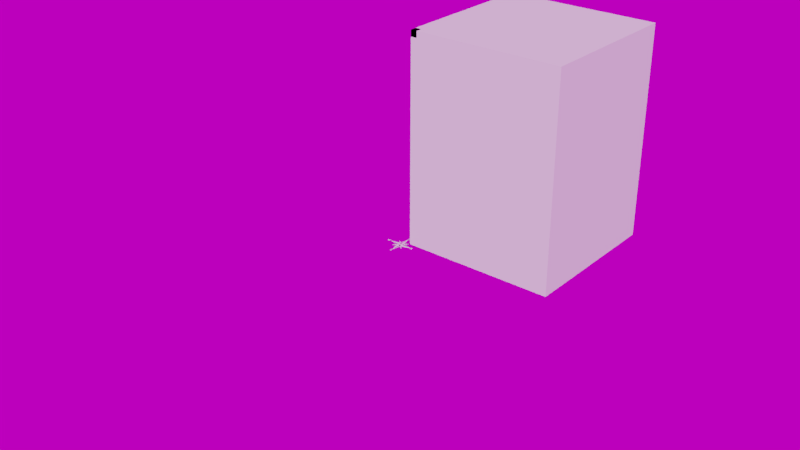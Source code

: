 # Source: scene.blend  (saved by Blender 4.2.66; exported with 4.5.12 LTS)
import bpy
from mathutils import Matrix  # noqa: F401  (used for matrix-valued properties, if any)

bpy.ops.wm.read_factory_settings(use_empty=True)
scene = bpy.context.scene
scene.name = 'Scene'

# ---- collections
col_scene = bpy.data.collections.new('scene'); scene.collection.children.link(col_scene)

# ---- images (referenced by path relative to the original .blend; pixels are not part of the script)
import os
ASSET_DIR = os.environ.get("B2B_ASSET_DIR", "")  # directory of the original .blend (textures are referenced by path, not embedded)
HERE = os.path.dirname(os.path.abspath(__file__))  # packed textures are extracted next to this script under _unpacked/

def load_image(name, relpath, width, height, colorspace="sRGB"):
    """Load a texture the original file referenced (path relative to the .blend, or extracted next to this script)."""
    p = next((c for c in (os.path.join(HERE, relpath), os.path.join(ASSET_DIR, relpath)) if relpath and os.path.exists(c)), "")
    if p:
        img = bpy.data.images.load(p, check_existing=True)
        img.name = name
    else:  # same state as the original file: an image datablock whose file is absent (Cycles renders it pink)
        img = bpy.data.images.new(name, width, height)
        img.source = "FILE"
        img.filepath = "//" + (relpath or name)
    img.colorspace_settings.name = colorspace
    return img
img_hdrskycloudy004_hdr_6k_exr = load_image('HdrSkyCloudy004_HDR_6K.exr', 'HdrSkyCloudy004_HDR_6K.exr', 1024, 1024, 'Linear Rec.709')

# ---- world
world_world = bpy.data.worlds.new('World'); scene.world = world_world
world_world.use_nodes = True; world_world.node_tree.nodes.clear()
_N = world_world.node_tree.nodes; _L = world_world.node_tree.links
n0 = _N.new('ShaderNodeMath'); n0.name = 'Math'; n0.location = (-166, 272)
n0.operation = 'MULTIPLY'
n0.inputs[2].default_value = 0.0
n1 = _N.new('ShaderNodeMath'); n1.name = 'Math.001'; n1.location = (27, 275)
n1.inputs[2].default_value = 0.0
n2 = _N.new('ShaderNodeBackground'); n2.name = 'Background'; n2.location = (291, 365)
n3 = _N.new('ShaderNodeOutputWorld'); n3.name = 'World Output'; n3.location = (476, 366)
n4 = _N.new('NodeReroute'); n4.name = 'Reroute'; n4.location = (-260, 300)
n4.width = 16
n5 = _N.new('ShaderNodeTexEnvironment'); n5.name = 'Environment Texture'; n5.location = (-620, 340)
n5.width = 280
n5.image = img_hdrskycloudy004_hdr_6k_exr
n6 = _N.new('ShaderNodeMapping'); n6.name = 'Mapping'; n6.location = (-940, 340)
n6.width = 240
n7 = _N.new('ShaderNodeTexCoord'); n7.name = 'Texture Coordinate'; n7.location = (-1160, 340)
n8 = _N.new('ShaderNodeRGB'); n8.name = 'RGB'; n8.location = (-620, 560)
n8.outputs[0].default_value = (0.6038, 0.6038, 0.6038, 1.0)
_L.new(n2.outputs[0], n3.inputs[0])
_L.new(n0.outputs[0], n1.inputs[0])
_L.new(n4.outputs[0], n2.inputs[0])
_L.new(n4.outputs[0], n0.inputs[0])
_L.new(n1.outputs[0], n2.inputs[1])
_L.new(n5.outputs[0], n4.inputs[0])
_L.new(n6.outputs[0], n5.inputs[0])
_L.new(n7.outputs[0], n6.inputs[0])
n3.is_active_output = True
world_world.color = (0.05088, 0.05088, 0.05088)
world_world.use_sun_shadow = False
world_world.sun_shadow_jitter_overblur = 0.0
world_world.cycles.sample_map_resolution = 2048

# ---- meshes
me_cube = bpy.data.meshes.new('Cube')
me_cube.from_pydata([(-1.0, -1.0, -1.0), (-1.0, -1.0, 1.0), (-1.0, 1.0, -1.0), (-1.0, 1.0, 1.0), (1.0, -1.0, -1.0), (1.0, -1.0, 1.0), (1.0, 1.0, -1.0), (1.0, 1.0, 1.0)], [], [(0, 1, 3, 2), (2, 3, 7, 6), (6, 7, 5, 4), (4, 5, 1, 0), (2, 6, 4, 0), (7, 3, 1, 5)])
_uv = me_cube.uv_layers.new(name='UVMap')
_uv.uv.foreach_set('vector', [0.375, 0.0, 0.625, 0.0, 0.625, 0.25, 0.375, 0.25, 0.375, 0.25, 0.625, 0.25, 0.625, 0.5, 0.375, 0.5, 0.375, 0.5, 0.625, 0.5, 0.625, 0.75, 0.375, 0.75, 0.375, 0.75, 0.625, 0.75, 0.625, 1.0, 0.375, 1.0, 0.125, 0.5, 0.375, 0.5, 0.375, 0.75, 0.125, 0.75, 0.625, 0.5, 0.875, 0.5, 0.875, 0.75, 0.625, 0.75])
me_cube.update()
me_plane = bpy.data.meshes.new('Plane')
me_plane.from_pydata([(16.0, 16.0, 0.0), (-2.861e-06, 16.0, 0.0), (16.0, 2.384e-06, 0.0), (2.384e-06, -2.861e-06, 0.0), (16.0, 2.384e-06, 0.0), (16.0, 16.0, 0.0), (-2.861e-06, 16.0, 0.0), (2.384e-06, -2.861e-06, 0.0)], [], [(0, 2, 3, 1), (5, 6, 7, 4), (1, 3, 7, 6), (2, 0, 5, 4), (3, 2, 4, 7), (0, 1, 6, 5)])
_uv = me_plane.uv_layers.new(name='UVMap')
_uv.uv.foreach_set('vector', [0.0, 0.0, 0.0, 1.0, 1.0, 1.0, 1.0, 0.0, 0.0, 0.0, 1.0, 0.0, 1.0, 1.0, 0.0, 1.0, 1.0, 0.0, 1.0, 1.0, 1.0, 1.0, 1.0, 0.0, 0.0, 1.0, 0.0, 0.0, 0.0, 0.0, 0.0, 1.0, 1.0, 1.0, 0.0, 1.0, 0.0, 1.0, 1.0, 1.0, 0.0, 0.0, 1.0, 0.0, 1.0, 0.0, 0.0, 0.0])
me_plane.materials.append(None)
me_plane.use_remesh_fix_poles = True
me_plane.use_remesh_preserve_attributes = False
me_plane.update()
me_cube_001 = bpy.data.meshes.new('Cube.001')
me_cube_001.from_pydata([(0.0, 0.0, 0.0), (0.0, 0.0, 1.0), (0.0, 1.0, 0.0), (0.0, 1.0, 1.0), (1.0, 0.0, 0.0), (1.0, 0.0, 1.0), (1.0, 1.0, 0.0), (1.0, 1.0, 1.0)], [], [(0, 1, 3, 2), (2, 3, 7, 6), (6, 7, 5, 4), (4, 5, 1, 0), (2, 6, 4, 0), (7, 3, 1, 5)])
_uv = me_cube_001.uv_layers.new(name='UVMap')
_uv.uv.foreach_set('vector', [0.375, 0.0, 0.625, 0.0, 0.625, 0.25, 0.375, 0.25, 0.375, 0.25, 0.625, 0.25, 0.625, 0.5, 0.375, 0.5, 0.375, 0.5, 0.625, 0.5, 0.625, 0.75, 0.375, 0.75, 0.375, 0.75, 0.625, 0.75, 0.625, 1.0, 0.375, 1.0, 0.125, 0.5, 0.375, 0.5, 0.375, 0.75, 0.125, 0.75, 0.625, 0.5, 0.875, 0.5, 0.875, 0.75, 0.625, 0.75])
me_cube_001.use_remesh_fix_poles = True
me_cube_001.use_remesh_preserve_attributes = False
me_cube_001.update()

# ---- curves / text
cu_path3254_2_2_7_1 = bpy.data.curves.new('path3254-2-2-7-1', 'CURVE')
cu_path3254_2_2_7_1.dimensions = '2D'
_sp = cu_path3254_2_2_7_1.splines.new('BEZIER'); _sp.bezier_points.add(24)
_sp.bezier_points.foreach_set('co', [-0.001795, 0.07427, 0.0, -0.01303, 0.02021, 0.0, -0.0333, 0.03351, 0.0, -0.03373, 0.03308, 0.0, -0.02045, 0.01284, 0.0, -0.07441, 0.001637, 0.0, -0.07441, 0.0006699, 0.0, -0.02047, -0.01054, 0.0, -0.03384, -0.0309, 0.0, -0.03341, -0.03133, 0.0, -0.01312, -0.01803, 0.0, -0.001894, -0.07208, 0.0, -0.0009269, -0.07208, 0.0, 0.01031, -0.01801, 0.0, 0.03059, -0.03131, 0.0, 0.03101, -0.03089, 0.0, 0.01773, -0.01064, 0.0, 0.07169, 0.0005682, 0.0, 0.07169, 0.001535, 0.0, 0.01776, 0.01274, 0.0, 0.03111, 0.03309, 0.0, 0.03068, 0.03352, 0.0, 0.0104, 0.02021, 0.0, -0.000829, 0.07426, 0.0, -0.001796, 0.07426, 0.0])
_sp.bezier_points.foreach_set('handle_left', [-0.001795, 0.07426, 0.0, -0.009284, 0.03823, 0.0, -0.02655, 0.02907, 0.0, -0.03359, 0.03322, 0.0, -0.02488, 0.01959, 0.0, -0.05643, 0.005372, 0.0, -0.07441, 0.0009921, 0.0, -0.03845, -0.0068, 0.0, -0.02938, -0.02411, 0.0, -0.03355, -0.03119, 0.0, -0.01989, -0.02246, 0.0, -0.005637, -0.05406, 0.0, -0.001249, -0.07208, 0.0, 0.006564, -0.03603, 0.0, 0.02383, -0.02688, 0.0, 0.03087, -0.03103, 0.0, 0.02216, -0.01739, 0.0, 0.0537, -0.003167, 0.0, 0.07169, 0.001213, 0.0, 0.03573, 0.009003, 0.0, 0.02666, 0.02631, 0.0, 0.03083, 0.03337, 0.0, 0.01716, 0.02465, 0.0, 0.002914, 0.05625, 0.0, -0.001474, 0.07426, 0.0])
_sp.bezier_points.foreach_set('handle_right', [-0.00554, 0.05625, 0.0, -0.01979, 0.02464, 0.0, -0.03345, 0.03337, 0.0, -0.02931, 0.02633, 0.0, -0.03844, 0.009107, 0.0, -0.07441, 0.001314, 0.0, -0.05643, -0.003065, 0.0, -0.02493, -0.01732, 0.0, -0.0337, -0.03105, 0.0, -0.02665, -0.0269, 0.0, -0.00938, -0.03604, 0.0, -0.001572, -0.07208, 0.0, 0.002818, -0.05406, 0.0, 0.01707, -0.02245, 0.0, 0.03073, -0.03117, 0.0, 0.02658, -0.02414, 0.0, 0.03571, -0.006903, 0.0, 0.07169, 0.0008905, 0.0, 0.05371, 0.005269, 0.0, 0.02221, 0.01952, 0.0, 0.03097, 0.03323, 0.0, 0.02392, 0.02908, 0.0, 0.006657, 0.03823, 0.0, -0.001151, 0.07426, 0.0, -0.001796, 0.07426, 0.0])
for _p, _l, _r in zip(_sp.bezier_points, ['VECTOR', 'VECTOR', 'VECTOR', 'VECTOR', 'VECTOR', 'VECTOR', 'VECTOR', 'VECTOR', 'VECTOR', 'VECTOR', 'VECTOR', 'VECTOR', 'VECTOR', 'VECTOR', 'VECTOR', 'VECTOR', 'VECTOR', 'VECTOR', 'VECTOR', 'VECTOR', 'VECTOR', 'VECTOR', 'VECTOR', 'VECTOR', 'VECTOR'], ['VECTOR', 'VECTOR', 'VECTOR', 'VECTOR', 'VECTOR', 'VECTOR', 'VECTOR', 'VECTOR', 'VECTOR', 'VECTOR', 'VECTOR', 'VECTOR', 'VECTOR', 'VECTOR', 'VECTOR', 'VECTOR', 'VECTOR', 'VECTOR', 'VECTOR', 'VECTOR', 'VECTOR', 'VECTOR', 'VECTOR', 'VECTOR', 'VECTOR']): _p.handle_left_type = _l; _p.handle_right_type = _r
_sp.use_cyclic_u = True
_sp = cu_path3254_2_2_7_1.splines.new('BEZIER'); _sp.bezier_points.add(5)
_sp.bezier_points.foreach_set('co', [-0.001804, 0.06937, 0.0, -0.001804, 0.01285, 0.0, -0.001804, 0.002361, 0.0, -0.01333, 0.01389, 0.0, -0.01214, 0.01963, 0.0, -0.001804, 0.06937, 0.0])
_sp.bezier_points.foreach_set('handle_left', [-0.001804, 0.06937, 0.0, -0.001804, 0.03169, 0.0, -0.001804, 0.005856, 0.0, -0.00949, 0.01005, 0.0, -0.01254, 0.01771, 0.0, -0.00525, 0.05279, 0.0])
_sp.bezier_points.foreach_set('handle_right', [-0.001804, 0.05053, 0.0, -0.001804, 0.009351, 0.0, -0.005647, 0.006204, 0.0, -0.01294, 0.0158, 0.0, -0.008695, 0.03621, 0.0, -0.001804, 0.06937, 0.0])
for _p, _l, _r in zip(_sp.bezier_points, ['VECTOR', 'VECTOR', 'VECTOR', 'VECTOR', 'VECTOR', 'VECTOR'], ['VECTOR', 'VECTOR', 'VECTOR', 'VECTOR', 'VECTOR', 'VECTOR']): _p.handle_left_type = _l; _p.handle_right_type = _r
_sp.use_cyclic_u = True
_sp = cu_path3254_2_2_7_1.splines.new('BEZIER'); _sp.bezier_points.add(3)
_sp.bezier_points.foreach_set('co', [0.02852, 0.03136, 0.0, 0.0116, 0.01444, 0.0, 0.01053, 0.01957, 0.0, 0.02852, 0.03136, 0.0])
_sp.bezier_points.foreach_set('handle_left', [0.02852, 0.03136, 0.0, 0.01724, 0.02008, 0.0, 0.01089, 0.01786, 0.0, 0.02253, 0.02743, 0.0])
_sp.bezier_points.foreach_set('handle_right', [0.02288, 0.02572, 0.0, 0.01124, 0.01615, 0.0, 0.01653, 0.0235, 0.0, 0.02852, 0.03136, 0.0])
for _p, _l, _r in zip(_sp.bezier_points, ['VECTOR', 'VECTOR', 'VECTOR', 'VECTOR'], ['VECTOR', 'VECTOR', 'VECTOR', 'VECTOR']): _p.handle_left_type = _l; _p.handle_right_type = _r
_sp.use_cyclic_u = True
_sp = cu_path3254_2_2_7_1.splines.new('BEZIER'); _sp.bezier_points.add(3)
_sp.bezier_points.foreach_set('co', [-0.03158, 0.03092, 0.0, -0.01469, 0.01404, 0.0, -0.01981, 0.01298, 0.0, -0.03158, 0.03092, 0.0])
_sp.bezier_points.foreach_set('handle_left', [-0.03158, 0.03092, 0.0, -0.02032, 0.01967, 0.0, -0.0181, 0.01333, 0.0, -0.02765, 0.02494, 0.0])
_sp.bezier_points.foreach_set('handle_right', [-0.02595, 0.02529, 0.0, -0.0164, 0.01369, 0.0, -0.02373, 0.01896, 0.0, -0.03158, 0.03092, 0.0])
for _p, _l, _r in zip(_sp.bezier_points, ['VECTOR', 'VECTOR', 'VECTOR', 'VECTOR'], ['VECTOR', 'VECTOR', 'VECTOR', 'VECTOR']): _p.handle_left_type = _l; _p.handle_right_type = _r
_sp.use_cyclic_u = True
_sp = cu_path3254_2_2_7_1.splines.new('BEZIER'); _sp.bezier_points.add(5)
_sp.bezier_points.foreach_set('co', [0.0113, 0.01307, 0.0, 0.01717, 0.01185, 0.0, 0.06679, 0.001546, 0.0, 0.01041, 0.001546, 0.0, -0.0002281, 0.001546, 0.0, 0.0113, 0.01307, 0.0])
_sp.bezier_points.foreach_set('handle_left', [0.0113, 0.01307, 0.0, 0.01522, 0.01226, 0.0, 0.05025, 0.004982, 0.0, 0.0292, 0.001546, 0.0, 0.003318, 0.001546, 0.0, 0.00746, 0.009231, 0.0])
_sp.bezier_points.foreach_set('handle_right', [0.01326, 0.01267, 0.0, 0.03371, 0.008417, 0.0, 0.048, 0.001546, 0.0, 0.006865, 0.001546, 0.0, 0.003616, 0.005389, 0.0, 0.0113, 0.01307, 0.0])
for _p, _l, _r in zip(_sp.bezier_points, ['VECTOR', 'VECTOR', 'VECTOR', 'VECTOR', 'VECTOR', 'VECTOR'], ['VECTOR', 'VECTOR', 'VECTOR', 'VECTOR', 'VECTOR', 'VECTOR']): _p.handle_left_type = _l; _p.handle_right_type = _r
_sp.use_cyclic_u = True
_sp = cu_path3254_2_2_7_1.splines.new('BEZIER'); _sp.bezier_points.add(5)
_sp.bezier_points.foreach_set('co', [-0.06952, 0.0006617, 0.0, -0.01313, 0.0006617, 0.0, -0.002489, 0.0006617, 0.0, -0.01402, -0.01087, 0.0, -0.01989, -0.009647, 0.0, -0.06952, 0.0006616, 0.0])
_sp.bezier_points.foreach_set('handle_left', [-0.06952, 0.0006617, 0.0, -0.03192, 0.0006617, 0.0, -0.006034, 0.0006617, 0.0, -0.01018, -0.007024, 0.0, -0.01793, -0.01005, 0.0, -0.05298, -0.002775, 0.0])
_sp.bezier_points.foreach_set('handle_right', [-0.05072, 0.0006617, 0.0, -0.00958, 0.0006617, 0.0, -0.006332, -0.003181, 0.0, -0.01598, -0.01046, 0.0, -0.03643, -0.006211, 0.0, -0.06952, 0.0006616, 0.0])
for _p, _l, _r in zip(_sp.bezier_points, ['VECTOR', 'VECTOR', 'VECTOR', 'VECTOR', 'VECTOR', 'VECTOR'], ['VECTOR', 'VECTOR', 'VECTOR', 'VECTOR', 'VECTOR', 'VECTOR']): _p.handle_left_type = _l; _p.handle_right_type = _r
_sp.use_cyclic_u = True
_sp = cu_path3254_2_2_7_1.splines.new('BEZIER'); _sp.bezier_points.add(5)
_sp.bezier_points.foreach_set('co', [-0.0009207, -0.000165, 0.0, 0.01061, -0.01169, 0.0, 0.009419, -0.01743, 0.0, -0.0009206, -0.06718, 0.0, -0.0009206, -0.01064, 0.0, -0.0009206, -0.0001629, 0.0])
_sp.bezier_points.foreach_set('handle_left', [-0.0009206, -0.0001643, 0.0, 0.006767, -0.007851, 0.0, 0.009816, -0.01552, 0.0, 0.002526, -0.0506, 0.0, -0.0009206, -0.02949, 0.0, -0.0009206, -0.003657, 0.0])
_sp.bezier_points.foreach_set('handle_right', [0.002923, -0.004008, 0.0, 0.01021, -0.01361, 0.0, 0.005972, -0.03401, 0.0, -0.0009206, -0.04833, 0.0, -0.0009206, -0.00715, 0.0, -0.0009206, -0.0001636, 0.0])
for _p, _l, _r in zip(_sp.bezier_points, ['VECTOR', 'VECTOR', 'VECTOR', 'VECTOR', 'VECTOR', 'VECTOR'], ['VECTOR', 'VECTOR', 'VECTOR', 'VECTOR', 'VECTOR', 'VECTOR']): _p.handle_left_type = _l; _p.handle_right_type = _r
_sp.use_cyclic_u = True
_sp = cu_path3254_2_2_7_1.splines.new('BEZIER'); _sp.bezier_points.add(3)
_sp.bezier_points.foreach_set('co', [0.01708, -0.01077, 0.0, 0.02886, -0.02872, 0.0, 0.01196, -0.01183, 0.0, 0.01708, -0.01077, 0.0])
_sp.bezier_points.foreach_set('handle_left', [0.01708, -0.01077, 0.0, 0.02493, -0.02274, 0.0, 0.01759, -0.01746, 0.0, 0.01537, -0.01112, 0.0])
_sp.bezier_points.foreach_set('handle_right', [0.021, -0.01675, 0.0, 0.02322, -0.02309, 0.0, 0.01367, -0.01148, 0.0, 0.01708, -0.01077, 0.0])
for _p, _l, _r in zip(_sp.bezier_points, ['VECTOR', 'VECTOR', 'VECTOR', 'VECTOR'], ['VECTOR', 'VECTOR', 'VECTOR', 'VECTOR']): _p.handle_left_type = _l; _p.handle_right_type = _r
_sp.use_cyclic_u = True
_sp = cu_path3254_2_2_7_1.splines.new('BEZIER'); _sp.bezier_points.add(3)
_sp.bezier_points.foreach_set('co', [-0.01432, -0.01225, 0.0, -0.01326, -0.01738, 0.0, -0.03125, -0.02918, 0.0, -0.01432, -0.01225, 0.0])
_sp.bezier_points.foreach_set('handle_left', [-0.01432, -0.01225, 0.0, -0.01362, -0.01567, 0.0, -0.02525, -0.02524, 0.0, -0.01997, -0.01789, 0.0])
_sp.bezier_points.foreach_set('handle_right', [-0.01397, -0.01396, 0.0, -0.01926, -0.02131, 0.0, -0.02561, -0.02354, 0.0, -0.01432, -0.01225, 0.0])
for _p, _l, _r in zip(_sp.bezier_points, ['VECTOR', 'VECTOR', 'VECTOR', 'VECTOR'], ['VECTOR', 'VECTOR', 'VECTOR', 'VECTOR']): _p.handle_left_type = _l; _p.handle_right_type = _r
_sp.use_cyclic_u = True
_sp = cu_path3254_2_2_7_1.splines.new('BEZIER'); _sp.bezier_points.add(21)
_sp.bezier_points.foreach_set('co', [0.00409, 0.08924, 0.0, 0.00265, 0.08466, 0.0, 0.00265, 0.07919, 0.0, 0.002008, 0.07919, 0.0, -0.004506, 0.08835, 0.0, -0.004506, 0.08559, 0.0, -0.004367, 0.08255, 0.0, -0.003051, 0.08022, 0.0, -0.003051, 0.07955, 0.0, -0.006817, 0.07955, 0.0, -0.006817, 0.08022, 0.0, -0.005386, 0.0855, 0.0, -0.005386, 0.08822, 0.0, -0.005593, 0.08901, 0.0, -0.006566, 0.08923, 0.0, -0.006566, 0.08992, 0.0, -0.003717, 0.08992, 0.0, 0.001732, 0.08224, 0.0, 0.001732, 0.08442, 0.0, 0.0003003, 0.08924, 0.0, 0.0003003, 0.08992, 0.0, 0.00409, 0.08992, 0.0])
_sp.bezier_points.foreach_set('handle_left', [0.00409, 0.08924, 0.0, 0.00265, 0.08763, 0.0, 0.00265, 0.07919, 0.0, 0.002222, 0.07919, 0.0, -0.002335, 0.0853, 0.0, -0.004506, 0.08651, 0.0, -0.00446, 0.08322, 0.0, -0.00373, 0.08031, 0.0, -0.003051, 0.07955, 0.0, -0.005562, 0.07955, 0.0, -0.006817, 0.08, 0.0, -0.005386, 0.08213, 0.0, -0.005386, 0.08822, 0.0, -0.005455, 0.08888, 0.0, -0.006055, 0.08922, 0.0, -0.006566, 0.08992, 0.0, -0.004667, 0.08992, 0.0, -8.476e-05, 0.0848, 0.0, 0.001732, 0.08369, 0.0, 0.001254, 0.08914, 0.0, 0.0003003, 0.08992, 0.0, 0.002827, 0.08992, 0.0])
_sp.bezier_points.foreach_set('handle_right', [0.00313, 0.08915, 0.0, 0.00265, 0.08466, 0.0, 0.002436, 0.07919, 0.0, -0.0001636, 0.08224, 0.0, -0.004506, 0.08743, 0.0, -0.004506, 0.08423, 0.0, -0.004168, 0.08108, 0.0, -0.003051, 0.08022, 0.0, -0.004307, 0.07955, 0.0, -0.006817, 0.07977, 0.0, -0.005863, 0.08037, 0.0, -0.005386, 0.0855, 0.0, -0.005386, 0.08861, 0.0, -0.005731, 0.08915, 0.0, -0.006566, 0.08923, 0.0, -0.005616, 0.08992, 0.0, -0.001901, 0.08736, 0.0, 0.001732, 0.08297, 0.0, 0.001732, 0.08753, 0.0, 0.0003003, 0.08924, 0.0, 0.001563, 0.08992, 0.0, 0.00409, 0.08992, 0.0])
for _p, _l, _r in zip(_sp.bezier_points, ['FREE', 'FREE', 'FREE', 'VECTOR', 'VECTOR', 'VECTOR', 'FREE', 'FREE', 'FREE', 'VECTOR', 'VECTOR', 'FREE', 'FREE', 'FREE', 'FREE', 'FREE', 'VECTOR', 'VECTOR', 'VECTOR', 'FREE', 'FREE', 'VECTOR'], ['FREE', 'FREE', 'VECTOR', 'VECTOR', 'VECTOR', 'FREE', 'FREE', 'FREE', 'VECTOR', 'VECTOR', 'FREE', 'FREE', 'FREE', 'FREE', 'FREE', 'VECTOR', 'VECTOR', 'VECTOR', 'FREE', 'FREE', 'VECTOR', 'FREE']): _p.handle_left_type = _l; _p.handle_right_type = _r
_sp.use_cyclic_u = True
_sp = cu_path3254_2_2_7_1.splines.new('BEZIER'); _sp.bezier_points.add(27)
_sp.bezier_points.foreach_set('co', [0.001826, -0.0836, 0.0, 0.0005383, -0.086, 0.0, -0.002062, -0.08692, 0.0, -0.004551, -0.08637, 0.0, -0.004551, -0.08327, 0.0, -0.00364, -0.08327, 0.0, -0.003062, -0.08524, 0.0, -0.00148, -0.08607, 0.0, -0.0002447, -0.08563, 0.0, 0.0002305, -0.08442, 0.0, -0.0005084, -0.08294, 0.0, -0.002004, -0.08186, 0.0, -0.003515, -0.08076, 0.0, -0.004103, -0.07997, 0.0, -0.004307, -0.07908, 0.0, -0.003087, -0.07687, 0.0, -0.0006623, -0.07608, 0.0, 0.001378, -0.07654, 0.0, 0.001378, -0.07927, 0.0, 0.0004596, -0.07927, 0.0, -7.326e-05, -0.07762, 0.0, -0.001386, -0.07694, 0.0, -0.00236, -0.07729, 0.0, -0.002751, -0.07823, 0.0, -0.0019, -0.07974, 0.0, -0.0003455, -0.08085, 0.0, 0.001098, -0.08194, 0.0, 0.001826, -0.0836, 0.0])
_sp.bezier_points.foreach_set('handle_left', [0.001826, -0.0836, 0.0, 0.001397, -0.08533, 0.0, -0.001111, -0.08692, 0.0, -0.003606, -0.08673, 0.0, -0.004551, -0.08327, 0.0, -0.003943, -0.08327, 0.0, -0.003447, -0.08472, 0.0, -0.002121, -0.08607, 0.0, -0.0005616, -0.08592, 0.0, 0.0002305, -0.08493, 0.0, -1.579e-05, -0.0834, 0.0, -0.001215, -0.08238, 0.0, -0.003185, -0.08104, 0.0, -0.003955, -0.08029, 0.0, -0.004307, -0.07939, 0.0, -0.003901, -0.07747, 0.0, -0.001557, -0.07608, 0.0, 0.0005016, -0.07623, 0.0, 0.001378, -0.07927, 0.0, 0.0007656, -0.07927, 0.0, 0.0002409, -0.07803, 0.0, -0.0008525, -0.07694, 0.0, -0.002099, -0.07706, 0.0, -0.002751, -0.07785, 0.0, -0.002467, -0.07923, 0.0, -0.001163, -0.08031, 0.0, 0.0008701, -0.0817, 0.0, 0.001826, -0.08298, 0.0])
_sp.bezier_points.foreach_set('handle_right', [0.001826, -0.08453, 0.0, -0.0002441, -0.08661, 0.0, -0.002776, -0.08692, 0.0, -0.004551, -0.08637, 0.0, -0.004247, -0.08327, 0.0, -0.00364, -0.08407, 0.0, -0.002649, -0.08579, 0.0, -0.0009735, -0.08607, 0.0, 7.208e-05, -0.08533, 0.0, 0.0002305, -0.08389, 0.0, -0.0007166, -0.08274, 0.0, -0.002681, -0.08141, 0.0, -0.003759, -0.08055, 0.0, -0.004239, -0.07969, 0.0, -0.004307, -0.0782, 0.0, -0.002366, -0.07635, 0.0, -0.0001784, -0.07608, 0.0, 0.001378, -0.07654, 0.0, 0.001072, -0.07927, 0.0, 0.0004185, -0.07858, 0.0, -0.0004148, -0.07716, 0.0, -0.001774, -0.07694, 0.0, -0.002621, -0.07753, 0.0, -0.002751, -0.07873, 0.0, -0.001681, -0.07993, 0.0, 0.0003891, -0.08134, 0.0, 0.001583, -0.08243, 0.0, 0.001826, -0.0836, 0.0])
for _p, _l, _r in zip(_sp.bezier_points, ['FREE', 'FREE', 'FREE', 'FREE', 'FREE', 'VECTOR', 'FREE', 'FREE', 'FREE', 'FREE', 'FREE', 'FREE', 'FREE', 'FREE', 'FREE', 'FREE', 'FREE', 'FREE', 'FREE', 'VECTOR', 'FREE', 'FREE', 'FREE', 'FREE', 'FREE', 'FREE', 'FREE', 'FREE'], ['FREE', 'FREE', 'FREE', 'FREE', 'VECTOR', 'FREE', 'FREE', 'FREE', 'FREE', 'FREE', 'FREE', 'FREE', 'FREE', 'FREE', 'FREE', 'FREE', 'FREE', 'FREE', 'VECTOR', 'FREE', 'FREE', 'FREE', 'FREE', 'FREE', 'FREE', 'FREE', 'FREE', 'FREE']): _p.handle_left_type = _l; _p.handle_right_type = _r
_sp.use_cyclic_u = True
_sp = cu_path3254_2_2_7_1.splines.new('BEZIER'); _sp.bezier_points.add(31)
_sp.bezier_points.foreach_set('co', [-0.07752, 0.005771, 0.0, -0.07926, 0.003682, 0.0, -0.08244, -0.004281, 0.0, -0.08317, -0.004281, 0.0, -0.08536, 0.002363, 0.0, -0.0864, -0.0001075, 0.0, -0.08804, -0.004281, 0.0, -0.08875, -0.004281, 0.0, -0.09144, 0.003643, 0.0, -0.09241, 0.005552, 0.0, -0.09303, 0.005781, 0.0, -0.09303, 0.006466, 0.0, -0.08993, 0.006466, 0.0, -0.08993, 0.005773, 0.0, -0.09022, 0.005669, 0.0, -0.0902, 0.005562, 0.0, -0.08786, -0.001703, 0.0, -0.08673, 0.001496, 0.0, -0.08616, 0.00419, 0.0, -0.08749, 0.005777, 0.0, -0.08749, 0.006466, 0.0, -0.08435, 0.006466, 0.0, -0.08435, 0.005772, 0.0, -0.08469, 0.005677, 0.0, -0.08467, 0.005562, 0.0, -0.0823, -0.001703, 0.0, -0.08087, 0.002259, 0.0, -0.08014, 0.004867, 0.0, -0.0804, 0.005591, 0.0, -0.08141, 0.005772, 0.0, -0.08141, 0.006466, 0.0, -0.07752, 0.006466, 0.0])
_sp.bezier_points.foreach_set('handle_left', [-0.07752, 0.005771, 0.0, -0.07871, 0.005064, 0.0, -0.08244, -0.004281, 0.0, -0.08293, -0.004281, 0.0, -0.08463, 0.0001482, 0.0, -0.08608, 0.0006891, 0.0, -0.08804, -0.004281, 0.0, -0.08852, -0.004281, 0.0, -0.09054, 0.001001, 0.0, -0.09211, 0.005298, 0.0, -0.09277, 0.00576, 0.0, -0.09303, 0.006466, 0.0, -0.09096, 0.006466, 0.0, -0.08993, 0.006004, 0.0, -0.09022, 0.005733, 0.0, -0.09022, 0.005603, 0.0, -0.08786, -0.001703, 0.0, -0.08711, 0.0004296, 0.0, -0.08616, 0.003341, 0.0, -0.0866, 0.00573, 0.0, -0.08749, 0.006466, 0.0, -0.08539, 0.006466, 0.0, -0.08435, 0.006003, 0.0, -0.08469, 0.005735, 0.0, -0.08468, 0.005603, 0.0, -0.0823, -0.001703, 0.0, -0.08134, 0.0009381, 0.0, -0.08014, 0.004357, 0.0, -0.08023, 0.005473, 0.0, -0.08089, 0.00576, 0.0, -0.08141, 0.006466, 0.0, -0.07882, 0.006466, 0.0])
_sp.bezier_points.foreach_set('handle_right', [-0.07813, 0.00576, 0.0, -0.07926, 0.003682, 0.0, -0.08269, -0.004281, 0.0, -0.0839, -0.002067, 0.0, -0.08574, 0.001513, 0.0, -0.0864, -0.0001075, 0.0, -0.08828, -0.004281, 0.0, -0.08965, -0.00164, 0.0, -0.09178, 0.004661, 0.0, -0.09257, 0.005684, 0.0, -0.09303, 0.005781, 0.0, -0.092, 0.006466, 0.0, -0.08993, 0.006235, 0.0, -0.09013, 0.005767, 0.0, -0.09022, 0.005638, 0.0, -0.0902, 0.005562, 0.0, -0.08748, -0.0006368, 0.0, -0.08635, 0.002443, 0.0, -0.08616, 0.005201, 0.0, -0.08749, 0.005777, 0.0, -0.08644, 0.006466, 0.0, -0.08435, 0.006235, 0.0, -0.08457, 0.005766, 0.0, -0.08469, 0.005641, 0.0, -0.08467, 0.005562, 0.0, -0.08182, -0.0003826, 0.0, -0.08038, 0.003487, 0.0, -0.08014, 0.005232, 0.0, -0.08055, 0.005699, 0.0, -0.08141, 0.005772, 0.0, -0.08012, 0.006466, 0.0, -0.07752, 0.006466, 0.0])
for _p, _l, _r in zip(_sp.bezier_points, ['FREE', 'FREE', 'FREE', 'VECTOR', 'VECTOR', 'FREE', 'FREE', 'VECTOR', 'VECTOR', 'FREE', 'FREE', 'FREE', 'VECTOR', 'VECTOR', 'FREE', 'FREE', 'FREE', 'VECTOR', 'FREE', 'FREE', 'FREE', 'VECTOR', 'VECTOR', 'FREE', 'FREE', 'FREE', 'VECTOR', 'FREE', 'FREE', 'FREE', 'FREE', 'VECTOR'], ['FREE', 'FREE', 'VECTOR', 'VECTOR', 'FREE', 'FREE', 'VECTOR', 'VECTOR', 'FREE', 'FREE', 'FREE', 'VECTOR', 'VECTOR', 'FREE', 'FREE', 'FREE', 'VECTOR', 'FREE', 'FREE', 'FREE', 'VECTOR', 'VECTOR', 'FREE', 'FREE', 'FREE', 'VECTOR', 'FREE', 'FREE', 'FREE', 'FREE', 'VECTOR', 'FREE']): _p.handle_left_type = _l; _p.handle_right_type = _r
_sp.use_cyclic_u = True
_sp = cu_path3254_2_2_7_1.splines.new('BEZIER'); _sp.bezier_points.add(37)
_sp.bezier_points.foreach_set('co', [0.0774, 0.005846, 0.0, 0.0774, 0.0015, 0.0, 0.07761, 0.0015, 0.0, 0.07908, 0.002138, 0.0, 0.07966, 0.00402, 0.0, 0.07996, 0.00402, 0.0, 0.07996, -0.00157, 0.0, 0.07966, -0.00157, 0.0, 0.07927, -7.406e-05, 0.0, 0.07856, 0.0007093, 0.0, 0.0774, 0.00091, 0.0, 0.0774, -0.002097, 0.0, 0.07747, -0.003176, 0.0, 0.07775, -0.003499, 0.0, 0.07841, -0.003625, 0.0, 0.07905, -0.003625, 0.0, 0.08145, -0.002932, 0.0, 0.08274, -0.0008219, 0.0, 0.08303, -0.0008219, 0.0, 0.08255, -0.004215, 0.0, 0.07333, -0.004215, 0.0, 0.07333, -0.003924, 0.0, 0.07368, -0.003924, 0.0, 0.07443, -0.003758, 0.0, 0.07474, -0.003381, 0.0, 0.07483, -0.002389, 0.0, 0.07483, 0.004634, 0.0, 0.07479, 0.005523, 0.0, 0.0745, 0.005948, 0.0, 0.07368, 0.006169, 0.0, 0.07333, 0.006169, 0.0, 0.07333, 0.00646, 0.0, 0.08226, 0.00646, 0.0, 0.08226, 0.003303, 0.0, 0.08196, 0.003303, 0.0, 0.08132, 0.004964, 0.0, 0.08015, 0.005704, 0.0, 0.0785, 0.005846, 0.0])
_sp.bezier_points.foreach_set('handle_left', [0.07776, 0.005846, 0.0, 0.0774, 0.002949, 0.0, 0.07754, 0.0015, 0.0, 0.07878, 0.001713, 0.0, 0.07958, 0.00319, 0.0, 0.07986, 0.00402, 0.0, 0.07996, 0.0002933, 0.0, 0.07976, -0.00157, 0.0, 0.07947, -0.0004624, 0.0, 0.07883, 0.0005754, 0.0, 0.0779, 0.00091, 0.0, 0.0774, -0.001095, 0.0, 0.07742, -0.003045, 0.0, 0.07761, -0.003415, 0.0, 0.07811, -0.003625, 0.0, 0.07884, -0.003625, 0.0, 0.08084, -0.003394, 0.0, 0.08248, -0.001767, 0.0, 0.08293, -0.0008219, 0.0, 0.08271, -0.003084, 0.0, 0.0764, -0.004215, 0.0, 0.07333, -0.004021, 0.0, 0.07356, -0.003924, 0.0, 0.07423, -0.003862, 0.0, 0.07466, -0.003556, 0.0, 0.07483, -0.002924, 0.0, 0.07483, 0.002293, 0.0, 0.07482, 0.005414, 0.0, 0.07464, 0.005846, 0.0, 0.07403, 0.006169, 0.0, 0.07344, 0.006169, 0.0, 0.07333, 0.006363, 0.0, 0.07928, 0.00646, 0.0, 0.08226, 0.004356, 0.0, 0.08206, 0.003303, 0.0, 0.0816, 0.004628, 0.0, 0.08065, 0.005543, 0.0, 0.07931, 0.005846, 0.0])
_sp.bezier_points.foreach_set('handle_right', [0.0774, 0.004398, 0.0, 0.07747, 0.0015, 0.0, 0.07828, 0.0015, 0.0, 0.07938, 0.002563, 0.0, 0.07976, 0.00402, 0.0, 0.07996, 0.002157, 0.0, 0.07986, -0.00157, 0.0, 0.0796, -0.000961, 0.0, 0.07906, 0.0003143, 0.0, 0.07829, 0.0008431, 0.0, 0.0774, -9.242e-05, 0.0, 0.0774, -0.002685, 0.0, 0.07752, -0.003307, 0.0, 0.07789, -0.003583, 0.0, 0.07862, -0.003625, 0.0, 0.08005, -0.003625, 0.0, 0.08205, -0.00247, 0.0, 0.08284, -0.0008219, 0.0, 0.08287, -0.001953, 0.0, 0.07948, -0.004215, 0.0, 0.07333, -0.004118, 0.0, 0.07344, -0.003924, 0.0, 0.07399, -0.003924, 0.0, 0.07456, -0.003685, 0.0, 0.0748, -0.003255, 0.0, 0.07483, -4.78e-05, 0.0, 0.07483, 0.005117, 0.0, 0.07474, 0.005707, 0.0, 0.0743, 0.006095, 0.0, 0.07356, 0.006169, 0.0, 0.07333, 0.006266, 0.0, 0.0763, 0.00646, 0.0, 0.08226, 0.005408, 0.0, 0.08216, 0.003303, 0.0, 0.08181, 0.004075, 0.0, 0.08104, 0.0053, 0.0, 0.07986, 0.005799, 0.0, 0.07813, 0.005846, 0.0])
for _p, _l, _r in zip(_sp.bezier_points, ['VECTOR', 'VECTOR', 'VECTOR', 'ALIGNED', 'FREE', 'VECTOR', 'VECTOR', 'VECTOR', 'ALIGNED', 'ALIGNED', 'FREE', 'VECTOR', 'ALIGNED', 'ALIGNED', 'FREE', 'VECTOR', 'ALIGNED', 'FREE', 'VECTOR', 'VECTOR', 'VECTOR', 'VECTOR', 'VECTOR', 'ALIGNED', 'ALIGNED', 'FREE', 'VECTOR', 'ALIGNED', 'ALIGNED', 'FREE', 'VECTOR', 'VECTOR', 'VECTOR', 'VECTOR', 'VECTOR', 'ALIGNED', 'ALIGNED', 'FREE'], ['VECTOR', 'VECTOR', 'FREE', 'ALIGNED', 'VECTOR', 'VECTOR', 'VECTOR', 'FREE', 'ALIGNED', 'ALIGNED', 'VECTOR', 'FREE', 'ALIGNED', 'ALIGNED', 'VECTOR', 'FREE', 'ALIGNED', 'VECTOR', 'VECTOR', 'VECTOR', 'VECTOR', 'VECTOR', 'FREE', 'ALIGNED', 'ALIGNED', 'VECTOR', 'FREE', 'ALIGNED', 'ALIGNED', 'VECTOR', 'VECTOR', 'VECTOR', 'VECTOR', 'VECTOR', 'FREE', 'ALIGNED', 'ALIGNED', 'VECTOR']): _p.handle_left_type = _l; _p.handle_right_type = _r
_sp.order_u = 0
_sp.order_v = 0
_sp.resolution_v = 0
_sp.use_cyclic_u = True
cu_path3254_2_2_7_1.extrude = 0.001
cu_path3254_2_2_7_1.fill_mode = 'BOTH'

# ---- objects
ob_cube = bpy.data.objects.new('Cube', me_cube)
ob_ground = bpy.data.objects.new('ground', me_plane)
ob_windrose = bpy.data.objects.new('windrose', cu_path3254_2_2_7_1)
ob_bounds = bpy.data.objects.new('bounds', me_cube_001)

# ---- transforms, parenting, visibility, modifiers, constraints
ob_cube.location = (1.0, 1.0, 65.0)
ob_ground.location = (0.0, 0.0, 0.0)
ob_ground.scale = (3.0, 3.0, 1.0)
ob_ground.lock_location = (True, True, True)
ob_ground.lock_rotation = (True, True, True)
ob_ground.lock_scale = (False, False, True)
ob_windrose.location = (-1.951, -2.035, 0.0)
ob_windrose.scale = (53.13, 53.13, 53.13)
ob_windrose.color = (0.3932, 0.7016, 1.0, 1.0)
ob_windrose.display_type = 'SOLID'
ob_bounds.location = (0.0, 0.0, 0.0)
ob_bounds.scale = (48.0, 48.0, 66.0)
ob_bounds.lock_location = (True, True, True)
ob_bounds.lock_rotation = (True, True, True)
ob_bounds.lock_scale = (True, True, True)
ob_bounds.display_type = 'BOUNDS'

# ---- collection membership
scene.collection.objects.link(ob_cube)
col_scene.objects.link(ob_ground)
col_scene.objects.link(ob_windrose)
col_scene.objects.link(ob_bounds)

# ---- scene / render settings (as saved in the file)
scene.frame_start = 1; scene.frame_end = 300; scene.frame_set(0)
scene.render.engine = 'BLENDER_EEVEE_NEXT'
scene.render.fps = 60
scene.render.dither_intensity = 0.0
scene.cycles.feature_set = 'EXPERIMENTAL'
scene.cycles.use_denoising = False
scene.cycles.sampling_pattern = 'TABULATED_SOBOL'
scene.cycles.use_light_tree = False
scene.cycles.bake_type = 'ENVIRONMENT'
scene.eevee.use_volumetric_shadows = True
scene.eevee.use_gtao = True
scene.eevee.use_raytracing = True
scene.view_settings.look = 'Medium High Contrast'
scene.view_settings.view_transform = 'Filmic'
bpy.context.view_layer.update()

# ---- added for rendering (the .blend has no active camera and no usable light): camera, sun
cam_auto = bpy.data.cameras.new('AutoCamera')
cam_auto.lens = 50.0
cam_auto.sensor_width = 36.0
cam_auto.clip_end = 3285.03
ob_auto_camera = bpy.data.objects.new('AutoCamera', cam_auto)
scene.collection.objects.link(ob_auto_camera)
ob_auto_camera.location = (184.965, -226.574, 156.183)
ob_auto_camera.rotation_euler = (1.09748, -7.21219e-08, 0.694738)
scene.camera = ob_auto_camera
light_auto_sun = bpy.data.lights.new('AutoSun', 'SUN')
light_auto_sun.energy = 3.0
light_auto_sun.angle = 0.0523599
ob_auto_sun = bpy.data.objects.new('AutoSun', light_auto_sun)
scene.collection.objects.link(ob_auto_sun)
ob_auto_sun.rotation_euler = (0.872665, 0.174533, 0.523599)
bpy.context.view_layer.update()

